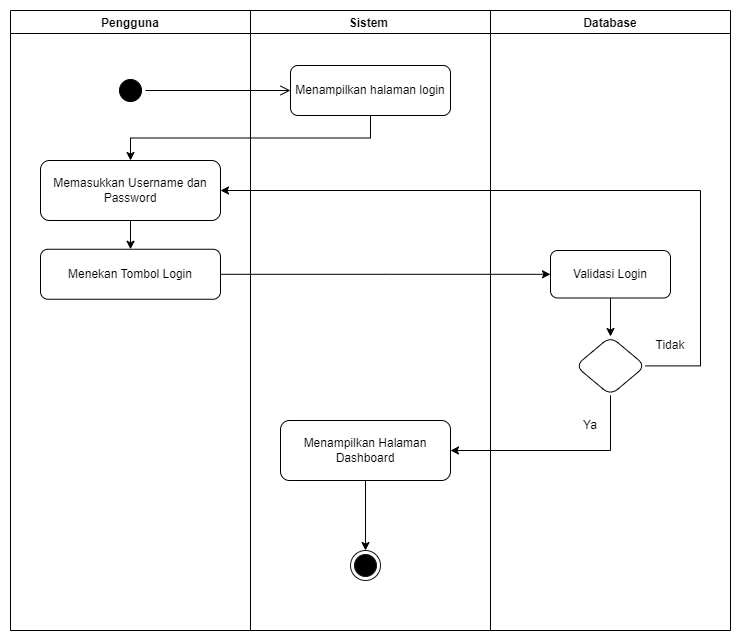

The diagram above was exported from draw.io. Its source (the exported page's mxGraphModel, read from the mxfile embedded in the PNG):
<mxGraphModel dx="1434" dy="824" grid="1" gridSize="10" guides="1" tooltips="1" connect="1" arrows="1" fold="1" page="1" pageScale="1" pageWidth="827" pageHeight="1169" math="0" shadow="0">
  <root>
    <mxCell id="0" />
    <mxCell id="1" parent="0" />
    <mxCell id="LUTHIZZY9VupzUZxWV6p-18" value="" style="group" vertex="1" connectable="0" parent="1">
      <mxGeometry x="170" y="200" width="720" height="620" as="geometry" />
    </mxCell>
    <mxCell id="LUTHIZZY9VupzUZxWV6p-14" value="" style="group" vertex="1" connectable="0" parent="LUTHIZZY9VupzUZxWV6p-18">
      <mxGeometry width="480" height="620" as="geometry" />
    </mxCell>
    <mxCell id="LUTHIZZY9VupzUZxWV6p-12" value="Pengguna" style="swimlane;" vertex="1" parent="LUTHIZZY9VupzUZxWV6p-14">
      <mxGeometry width="240" height="620" as="geometry" />
    </mxCell>
    <mxCell id="LUTHIZZY9VupzUZxWV6p-19" value="" style="ellipse;html=1;shape=startState;fillColor=#000000;strokeColor=#000000;" vertex="1" parent="LUTHIZZY9VupzUZxWV6p-12">
      <mxGeometry x="105" y="65" width="30" height="30" as="geometry" />
    </mxCell>
    <mxCell id="LUTHIZZY9VupzUZxWV6p-26" value="" style="edgeStyle=orthogonalEdgeStyle;rounded=0;orthogonalLoop=1;jettySize=auto;html=1;" edge="1" parent="LUTHIZZY9VupzUZxWV6p-12" source="LUTHIZZY9VupzUZxWV6p-22" target="LUTHIZZY9VupzUZxWV6p-25">
      <mxGeometry relative="1" as="geometry" />
    </mxCell>
    <mxCell id="LUTHIZZY9VupzUZxWV6p-22" value="Memasukkan Username dan Password" style="whiteSpace=wrap;html=1;rounded=1;" vertex="1" parent="LUTHIZZY9VupzUZxWV6p-12">
      <mxGeometry x="30" y="150" width="180" height="60" as="geometry" />
    </mxCell>
    <mxCell id="LUTHIZZY9VupzUZxWV6p-25" value="Menekan Tombol Login" style="whiteSpace=wrap;html=1;rounded=1;" vertex="1" parent="LUTHIZZY9VupzUZxWV6p-12">
      <mxGeometry x="30" y="238.75" width="180" height="50" as="geometry" />
    </mxCell>
    <mxCell id="LUTHIZZY9VupzUZxWV6p-13" value="Sistem " style="swimlane;" vertex="1" parent="LUTHIZZY9VupzUZxWV6p-14">
      <mxGeometry x="240" width="240" height="620" as="geometry">
        <mxRectangle x="240" width="100" height="30" as="alternateBounds" />
      </mxGeometry>
    </mxCell>
    <mxCell id="LUTHIZZY9VupzUZxWV6p-21" value="Menampilkan halaman login" style="rounded=1;whiteSpace=wrap;html=1;" vertex="1" parent="LUTHIZZY9VupzUZxWV6p-13">
      <mxGeometry x="40" y="55" width="160" height="50" as="geometry" />
    </mxCell>
    <mxCell id="LUTHIZZY9VupzUZxWV6p-41" style="edgeStyle=orthogonalEdgeStyle;rounded=0;orthogonalLoop=1;jettySize=auto;html=1;" edge="1" parent="LUTHIZZY9VupzUZxWV6p-13" source="LUTHIZZY9VupzUZxWV6p-37" target="LUTHIZZY9VupzUZxWV6p-40">
      <mxGeometry relative="1" as="geometry" />
    </mxCell>
    <mxCell id="LUTHIZZY9VupzUZxWV6p-37" value="Menampilkan Halaman Dashboard" style="whiteSpace=wrap;html=1;rounded=1;" vertex="1" parent="LUTHIZZY9VupzUZxWV6p-13">
      <mxGeometry x="30" y="410" width="170" height="60" as="geometry" />
    </mxCell>
    <mxCell id="LUTHIZZY9VupzUZxWV6p-40" value="" style="ellipse;html=1;shape=endState;fillColor=#000000;strokeColor=#141414;" vertex="1" parent="LUTHIZZY9VupzUZxWV6p-13">
      <mxGeometry x="100" y="540" width="30" height="30" as="geometry" />
    </mxCell>
    <mxCell id="LUTHIZZY9VupzUZxWV6p-20" value="" style="edgeStyle=orthogonalEdgeStyle;html=1;verticalAlign=bottom;endArrow=open;endSize=8;strokeColor=#000000;rounded=0;entryX=0;entryY=0.5;entryDx=0;entryDy=0;" edge="1" source="LUTHIZZY9VupzUZxWV6p-19" parent="LUTHIZZY9VupzUZxWV6p-14" target="LUTHIZZY9VupzUZxWV6p-21">
      <mxGeometry relative="1" as="geometry">
        <mxPoint x="330" y="65" as="targetPoint" />
      </mxGeometry>
    </mxCell>
    <mxCell id="LUTHIZZY9VupzUZxWV6p-23" value="" style="edgeStyle=orthogonalEdgeStyle;rounded=0;orthogonalLoop=1;jettySize=auto;html=1;exitX=0.5;exitY=1;exitDx=0;exitDy=0;entryX=0.5;entryY=0;entryDx=0;entryDy=0;" edge="1" parent="LUTHIZZY9VupzUZxWV6p-14" source="LUTHIZZY9VupzUZxWV6p-21" target="LUTHIZZY9VupzUZxWV6p-22">
      <mxGeometry relative="1" as="geometry">
        <mxPoint x="244" y="140" as="sourcePoint" />
        <mxPoint x="144" y="200" as="targetPoint" />
      </mxGeometry>
    </mxCell>
    <mxCell id="LUTHIZZY9VupzUZxWV6p-15" value="Database" style="swimlane;" vertex="1" parent="LUTHIZZY9VupzUZxWV6p-18">
      <mxGeometry x="480" width="240" height="620" as="geometry">
        <mxRectangle x="240" width="100" height="30" as="alternateBounds" />
      </mxGeometry>
    </mxCell>
    <mxCell id="LUTHIZZY9VupzUZxWV6p-33" value="" style="edgeStyle=orthogonalEdgeStyle;rounded=0;orthogonalLoop=1;jettySize=auto;html=1;" edge="1" parent="LUTHIZZY9VupzUZxWV6p-15" source="LUTHIZZY9VupzUZxWV6p-27" target="LUTHIZZY9VupzUZxWV6p-32">
      <mxGeometry relative="1" as="geometry" />
    </mxCell>
    <mxCell id="LUTHIZZY9VupzUZxWV6p-27" value="Validasi Login" style="whiteSpace=wrap;html=1;rounded=1;" vertex="1" parent="LUTHIZZY9VupzUZxWV6p-15">
      <mxGeometry x="60" y="240" width="120" height="47.5" as="geometry" />
    </mxCell>
    <mxCell id="LUTHIZZY9VupzUZxWV6p-32" value="" style="rhombus;whiteSpace=wrap;html=1;rounded=1;" vertex="1" parent="LUTHIZZY9VupzUZxWV6p-15">
      <mxGeometry x="85" y="326" width="70" height="58.75" as="geometry" />
    </mxCell>
    <mxCell id="LUTHIZZY9VupzUZxWV6p-35" value="Tidak" style="text;html=1;strokeColor=none;fillColor=none;align=center;verticalAlign=middle;whiteSpace=wrap;rounded=0;" vertex="1" parent="LUTHIZZY9VupzUZxWV6p-15">
      <mxGeometry x="150" y="320" width="60" height="30" as="geometry" />
    </mxCell>
    <mxCell id="LUTHIZZY9VupzUZxWV6p-36" value="Ya" style="text;html=1;strokeColor=none;fillColor=none;align=center;verticalAlign=middle;whiteSpace=wrap;rounded=0;" vertex="1" parent="LUTHIZZY9VupzUZxWV6p-15">
      <mxGeometry x="70" y="400" width="60" height="30" as="geometry" />
    </mxCell>
    <mxCell id="LUTHIZZY9VupzUZxWV6p-28" value="" style="edgeStyle=orthogonalEdgeStyle;rounded=0;orthogonalLoop=1;jettySize=auto;html=1;" edge="1" parent="LUTHIZZY9VupzUZxWV6p-18" source="LUTHIZZY9VupzUZxWV6p-25" target="LUTHIZZY9VupzUZxWV6p-27">
      <mxGeometry relative="1" as="geometry" />
    </mxCell>
    <mxCell id="LUTHIZZY9VupzUZxWV6p-34" style="edgeStyle=orthogonalEdgeStyle;rounded=0;orthogonalLoop=1;jettySize=auto;html=1;entryX=1;entryY=0.5;entryDx=0;entryDy=0;" edge="1" parent="LUTHIZZY9VupzUZxWV6p-18" source="LUTHIZZY9VupzUZxWV6p-32" target="LUTHIZZY9VupzUZxWV6p-22">
      <mxGeometry relative="1" as="geometry">
        <Array as="points">
          <mxPoint x="690" y="355" />
          <mxPoint x="690" y="180" />
        </Array>
      </mxGeometry>
    </mxCell>
    <mxCell id="LUTHIZZY9VupzUZxWV6p-39" style="edgeStyle=orthogonalEdgeStyle;rounded=0;orthogonalLoop=1;jettySize=auto;html=1;exitX=0.5;exitY=1;exitDx=0;exitDy=0;entryX=1;entryY=0.5;entryDx=0;entryDy=0;" edge="1" parent="LUTHIZZY9VupzUZxWV6p-18" source="LUTHIZZY9VupzUZxWV6p-32" target="LUTHIZZY9VupzUZxWV6p-37">
      <mxGeometry relative="1" as="geometry" />
    </mxCell>
  </root>
</mxGraphModel>